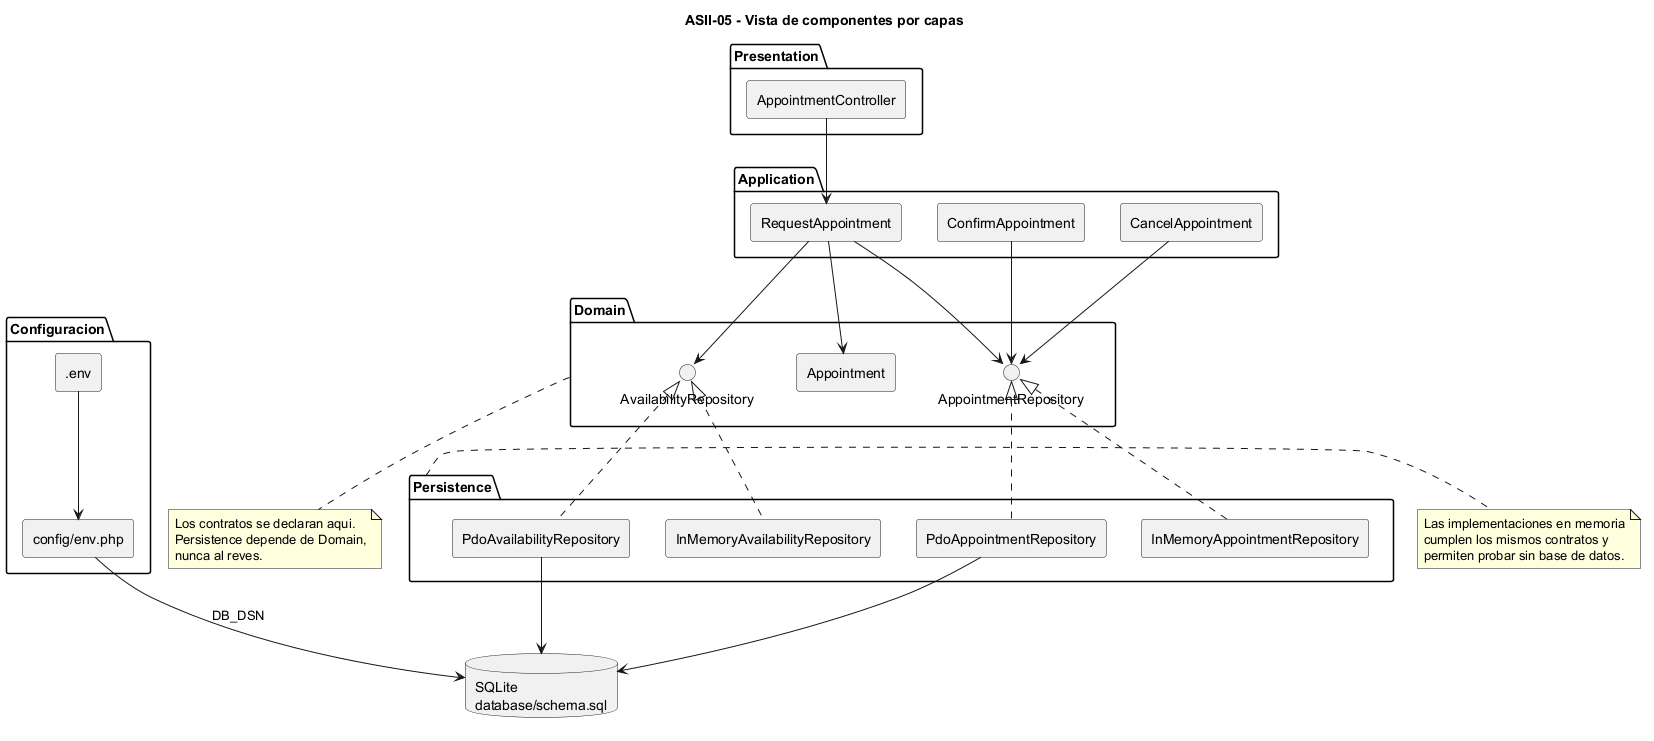

The diagram above was rendered by PlantUML. Its source (embedded in the PNG):
@startuml
title ASII-05 - Vista de componentes por capas

skinparam componentStyle rectangle
skinparam shadowing false

package "Presentation" {
  [AppointmentController]
}

package "Application" {
  [RequestAppointment]
  [ConfirmAppointment]
  [CancelAppointment]
}

package "Domain" {
  [Appointment]
  interface "AppointmentRepository" as IRepo
  interface "AvailabilityRepository" as IAvail
}

package "Persistence" {
  [PdoAppointmentRepository]
  [PdoAvailabilityRepository]
  [InMemoryAppointmentRepository]
  [InMemoryAvailabilityRepository]
}

package "Configuracion" {
  [config/env.php]
  [.env]
}

database "SQLite\ndatabase/schema.sql" as DB

[AppointmentController] --> [RequestAppointment]

[RequestAppointment] --> IRepo
[RequestAppointment] --> IAvail
[RequestAppointment] --> [Appointment]
[ConfirmAppointment] --> IRepo
[CancelAppointment] --> IRepo

IRepo <|.. [PdoAppointmentRepository]
IRepo <|.. [InMemoryAppointmentRepository]
IAvail <|.. [PdoAvailabilityRepository]
IAvail <|.. [InMemoryAvailabilityRepository]

[PdoAppointmentRepository] --> DB
[PdoAvailabilityRepository] --> DB

[.env] --> [config/env.php]
[config/env.php] --> DB : DB_DSN

note bottom of Domain
Los contratos se declaran aqui.
Persistence depende de Domain,
nunca al reves.
end note

note right of Persistence
Las implementaciones en memoria
cumplen los mismos contratos y
permiten probar sin base de datos.
end note

@enduml